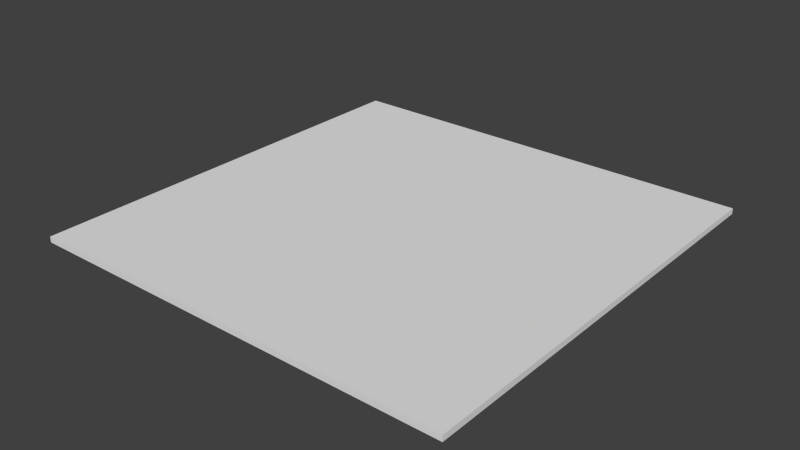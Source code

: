 # Source: decoration-move-plane.blend  (saved by Blender 2.76.0; exported with 4.5.12 LTS)
import bpy
from mathutils import Matrix  # noqa: F401  (used for matrix-valued properties, if any)

bpy.ops.wm.read_factory_settings(use_empty=True)
scene = bpy.context.scene
scene.name = 'Scene'

# ---- collections
col_collection_1 = bpy.data.collections.new('Collection 1'); scene.collection.children.link(col_collection_1)

# ---- world
world_world = bpy.data.worlds.new('World'); scene.world = world_world
world_world.color = (0.05088, 0.05088, 0.05088)
world_world.use_sun_shadow = False
world_world.sun_shadow_jitter_overblur = 0.0
world_world.cycles.sampling_method = 'MANUAL'
world_world.cycles.sample_map_resolution = 256

# ---- meshes
me_cube_004 = bpy.data.meshes.new('Cube.004')
me_cube_004.from_pydata([(0.75, 0.75, 1.222e-07), (0.75, -0.75, -1.222e-07), (-0.75, -0.75, -1.222e-07), (-0.75, 0.75, 1.222e-07), (0.75, 0.75, 0.02), (-0.75, 0.75, 0.02), (-0.75, -0.75, 0.02), (0.75, -0.75, 0.02)], [], [(0, 1, 2, 3), (4, 5, 6, 7), (0, 4, 7, 1), (1, 7, 6, 2), (2, 6, 5, 3), (4, 0, 3, 5)])
_uv = me_cube_004.uv_layers.new(name='UVMap')
_uv.uv.foreach_set('vector', [0.2142, 0.008051, 0.2685, 0.008051, 0.2685, 0.06235, 0.2142, 0.06235, 0.2142, 0.008051, 0.2685, 0.008051, 0.2685, 0.06235, 0.2142, 0.06235, 0.2142, 0.008051, 0.2685, 0.008051, 0.2685, 0.06235, 0.2142, 0.06235, 0.2142, 0.008051, 0.2685, 0.008051, 0.2685, 0.06235, 0.2142, 0.06235, 0.2142, 0.008051, 0.2685, 0.008051, 0.2685, 0.06235, 0.2142, 0.06235, 0.2142, 0.008051, 0.2685, 0.008051, 0.2685, 0.06235, 0.2142, 0.06235])
me_cube_004.use_remesh_preserve_volume = False
me_cube_004.use_remesh_preserve_attributes = False
me_cube_004.use_mirror_vertex_groups = False
me_cube_004.update()
me_cube_004.normals_split_custom_set([tuple(v) for v in zip(*[iter([0.0, 1.629e-07, -1.0, 0.0, 1.629e-07, -1.0, 0.0, 1.629e-07, -1.0, 0.0, 1.629e-07, -1.0, -9.94e-11, -1.639e-07, 1.0, -9.94e-11, -1.639e-07, 1.0, -9.94e-11, -1.639e-07, 1.0, -9.94e-11, -1.639e-07, 1.0, 1.0, -2.794e-07, 2.533e-05, 1.0, -2.794e-07, 2.533e-05, 1.0, -2.794e-07, 2.533e-05, 1.0, -2.794e-07, 2.533e-05, -3.378e-07, -1.0, 2.384e-05, -3.378e-07, -1.0, 2.384e-05, -3.378e-07, -1.0, 2.384e-05, -3.378e-07, -1.0, 2.384e-05, -1.0, 3.415e-07, -2.533e-05, -1.0, 3.415e-07, -2.533e-05, -1.0, 3.415e-07, -2.533e-05, -1.0, 3.415e-07, -2.533e-05, 3.378e-07, 1.0, 2.533e-05, 3.378e-07, 1.0, 2.533e-05, 3.378e-07, 1.0, 2.533e-05, 3.378e-07, 1.0, 2.533e-05])] * 3)])

# ---- objects
ob_cube_004 = bpy.data.objects.new('Cube.004', me_cube_004)

# ---- transforms, parenting, visibility, modifiers, constraints
ob_cube_004.location = (0.0, 0.0, 0.0)
ob_cube_004.lineart.crease_threshold = 0.0

# ---- collection membership
col_collection_1.objects.link(ob_cube_004)

# ---- scene / render settings (as saved in the file)
scene.frame_start = 1; scene.frame_end = 250; scene.frame_set(1)
scene.render.engine = 'BLENDER_EEVEE_NEXT'
scene.render.resolution_percentage = 50
scene.render.dither_intensity = 0.0
scene.cycles.use_denoising = False
scene.cycles.samples = 10
scene.cycles.sampling_pattern = 'TABULATED_SOBOL'
scene.cycles.light_sampling_threshold = 0.0
scene.cycles.use_adaptive_sampling = False
scene.cycles.use_light_tree = False
scene.cycles.blur_glossy = 0.0
scene.cycles.pixel_filter_type = 'GAUSSIAN'
scene.cycles.sample_clamp_indirect = 0.0
scene.view_settings.view_transform = 'Standard'
bpy.context.view_layer.update()

# ---- added for rendering (the .blend has no active camera and no usable light): camera, sun
cam_auto = bpy.data.cameras.new('AutoCamera')
cam_auto.lens = 50.0
cam_auto.sensor_width = 36.0
cam_auto.clip_end = 1000.0
ob_auto_camera = bpy.data.objects.new('AutoCamera', cam_auto)
scene.collection.objects.link(ob_auto_camera)
ob_auto_camera.location = (1.96279, -2.35534, 1.58023)
ob_auto_camera.rotation_euler = (1.09748, -7.21219e-08, 0.694738)
scene.camera = ob_auto_camera
light_auto_sun = bpy.data.lights.new('AutoSun', 'SUN')
light_auto_sun.energy = 3.0
light_auto_sun.angle = 0.0523599
ob_auto_sun = bpy.data.objects.new('AutoSun', light_auto_sun)
scene.collection.objects.link(ob_auto_sun)
ob_auto_sun.rotation_euler = (0.872665, 0.174533, 0.523599)
bpy.context.view_layer.update()
